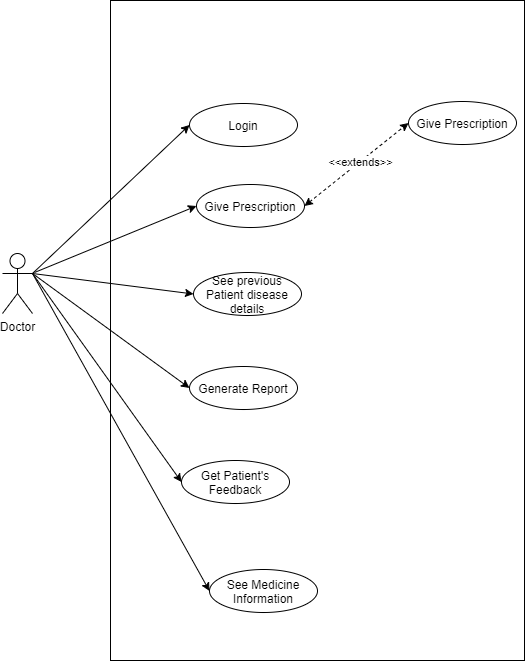

The diagram above was exported from draw.io. Its source (the exported page's mxGraphModel, read from the mxfile embedded in the PNG):
<mxGraphModel dx="1422" dy="715" grid="0" gridSize="10" guides="1" tooltips="1" connect="1" arrows="1" fold="1" page="1" pageScale="1" pageWidth="827" pageHeight="1169" math="0" shadow="0">
  <root>
    <mxCell id="0" />
    <mxCell id="1" parent="0" />
    <mxCell id="6UECTVbIpxScjrbnWzzW-1" value="" style="rounded=0;whiteSpace=wrap;html=1;" parent="1" vertex="1">
      <mxGeometry x="214" y="171" width="414" height="660" as="geometry" />
    </mxCell>
    <mxCell id="6UECTVbIpxScjrbnWzzW-3" value="Login" style="ellipse;whiteSpace=wrap;html=1;" parent="1" vertex="1">
      <mxGeometry x="293" y="274" width="108" height="43" as="geometry" />
    </mxCell>
    <mxCell id="6UECTVbIpxScjrbnWzzW-4" value="Give Prescription" style="ellipse;whiteSpace=wrap;html=1;" parent="1" vertex="1">
      <mxGeometry x="300" y="355" width="108" height="43" as="geometry" />
    </mxCell>
    <mxCell id="6UECTVbIpxScjrbnWzzW-5" value="See previous Patient disease details" style="ellipse;whiteSpace=wrap;html=1;" parent="1" vertex="1">
      <mxGeometry x="297" y="443" width="108" height="43" as="geometry" />
    </mxCell>
    <mxCell id="6UECTVbIpxScjrbnWzzW-6" value="Generate Report" style="ellipse;whiteSpace=wrap;html=1;" parent="1" vertex="1">
      <mxGeometry x="293" y="537" width="108" height="43" as="geometry" />
    </mxCell>
    <mxCell id="6UECTVbIpxScjrbnWzzW-7" value="Get Patient's Feedback" style="ellipse;whiteSpace=wrap;html=1;" parent="1" vertex="1">
      <mxGeometry x="285" y="631" width="108" height="43" as="geometry" />
    </mxCell>
    <mxCell id="6UECTVbIpxScjrbnWzzW-8" value="See Medicine Information" style="ellipse;whiteSpace=wrap;html=1;" parent="1" vertex="1">
      <mxGeometry x="313" y="740" width="108" height="43" as="geometry" />
    </mxCell>
    <mxCell id="6UECTVbIpxScjrbnWzzW-9" value="Doctor" style="shape=umlActor;verticalLabelPosition=bottom;verticalAlign=top;html=1;outlineConnect=0;" parent="1" vertex="1">
      <mxGeometry x="106" y="424" width="30" height="60" as="geometry" />
    </mxCell>
    <mxCell id="6UECTVbIpxScjrbnWzzW-13" value="" style="endArrow=classic;html=1;entryX=0;entryY=0.5;entryDx=0;entryDy=0;exitX=1;exitY=0.3333333333333333;exitDx=0;exitDy=0;exitPerimeter=0;" parent="1" source="6UECTVbIpxScjrbnWzzW-9" target="6UECTVbIpxScjrbnWzzW-3" edge="1">
      <mxGeometry width="50" height="50" relative="1" as="geometry">
        <mxPoint x="387" y="506" as="sourcePoint" />
        <mxPoint x="437" y="456" as="targetPoint" />
      </mxGeometry>
    </mxCell>
    <mxCell id="6UECTVbIpxScjrbnWzzW-14" value="" style="endArrow=classic;html=1;entryX=0;entryY=0.5;entryDx=0;entryDy=0;" parent="1" target="6UECTVbIpxScjrbnWzzW-4" edge="1">
      <mxGeometry width="50" height="50" relative="1" as="geometry">
        <mxPoint x="138" y="443" as="sourcePoint" />
        <mxPoint x="303" y="305.5" as="targetPoint" />
      </mxGeometry>
    </mxCell>
    <mxCell id="6UECTVbIpxScjrbnWzzW-15" value="" style="endArrow=classic;html=1;entryX=0;entryY=0.5;entryDx=0;entryDy=0;exitX=1;exitY=0.3333333333333333;exitDx=0;exitDy=0;exitPerimeter=0;" parent="1" source="6UECTVbIpxScjrbnWzzW-9" target="6UECTVbIpxScjrbnWzzW-5" edge="1">
      <mxGeometry width="50" height="50" relative="1" as="geometry">
        <mxPoint x="156" y="464" as="sourcePoint" />
        <mxPoint x="313" y="315.5" as="targetPoint" />
      </mxGeometry>
    </mxCell>
    <mxCell id="6UECTVbIpxScjrbnWzzW-16" value="" style="endArrow=classic;html=1;entryX=0;entryY=0.5;entryDx=0;entryDy=0;exitX=1;exitY=0.3333333333333333;exitDx=0;exitDy=0;exitPerimeter=0;" parent="1" source="6UECTVbIpxScjrbnWzzW-9" target="6UECTVbIpxScjrbnWzzW-6" edge="1">
      <mxGeometry width="50" height="50" relative="1" as="geometry">
        <mxPoint x="166" y="474" as="sourcePoint" />
        <mxPoint x="323" y="325.5" as="targetPoint" />
      </mxGeometry>
    </mxCell>
    <mxCell id="6UECTVbIpxScjrbnWzzW-17" value="" style="endArrow=classic;html=1;entryX=0;entryY=0.5;entryDx=0;entryDy=0;exitX=1;exitY=0.3333333333333333;exitDx=0;exitDy=0;exitPerimeter=0;" parent="1" source="6UECTVbIpxScjrbnWzzW-9" target="6UECTVbIpxScjrbnWzzW-7" edge="1">
      <mxGeometry width="50" height="50" relative="1" as="geometry">
        <mxPoint x="176" y="484" as="sourcePoint" />
        <mxPoint x="333" y="335.5" as="targetPoint" />
      </mxGeometry>
    </mxCell>
    <mxCell id="6UECTVbIpxScjrbnWzzW-18" value="" style="endArrow=classic;html=1;entryX=0;entryY=0.5;entryDx=0;entryDy=0;exitX=1;exitY=0.3333333333333333;exitDx=0;exitDy=0;exitPerimeter=0;" parent="1" source="6UECTVbIpxScjrbnWzzW-9" target="6UECTVbIpxScjrbnWzzW-8" edge="1">
      <mxGeometry width="50" height="50" relative="1" as="geometry">
        <mxPoint x="186" y="494" as="sourcePoint" />
        <mxPoint x="343" y="345.5" as="targetPoint" />
      </mxGeometry>
    </mxCell>
    <mxCell id="4Ew5T9KLxmqldoRBXHFZ-1" value="Give Prescription" style="ellipse;whiteSpace=wrap;html=1;" vertex="1" parent="1">
      <mxGeometry x="512" y="272" width="108" height="43" as="geometry" />
    </mxCell>
    <mxCell id="4Ew5T9KLxmqldoRBXHFZ-2" value="" style="endArrow=classic;startArrow=classic;html=1;entryX=0;entryY=0.5;entryDx=0;entryDy=0;exitX=1;exitY=0.5;exitDx=0;exitDy=0;dashed=1;" edge="1" parent="1" source="6UECTVbIpxScjrbnWzzW-4" target="4Ew5T9KLxmqldoRBXHFZ-1">
      <mxGeometry width="50" height="50" relative="1" as="geometry">
        <mxPoint x="387" y="478" as="sourcePoint" />
        <mxPoint x="437" y="428" as="targetPoint" />
      </mxGeometry>
    </mxCell>
    <mxCell id="4Ew5T9KLxmqldoRBXHFZ-3" value="&amp;lt;&amp;lt;extends&amp;gt;&amp;gt;" style="edgeLabel;html=1;align=center;verticalAlign=middle;resizable=0;points=[];" vertex="1" connectable="0" parent="4Ew5T9KLxmqldoRBXHFZ-2">
      <mxGeometry x="0.2551" relative="1" as="geometry">
        <mxPoint x="-10.65" y="7.9" as="offset" />
      </mxGeometry>
    </mxCell>
  </root>
</mxGraphModel>